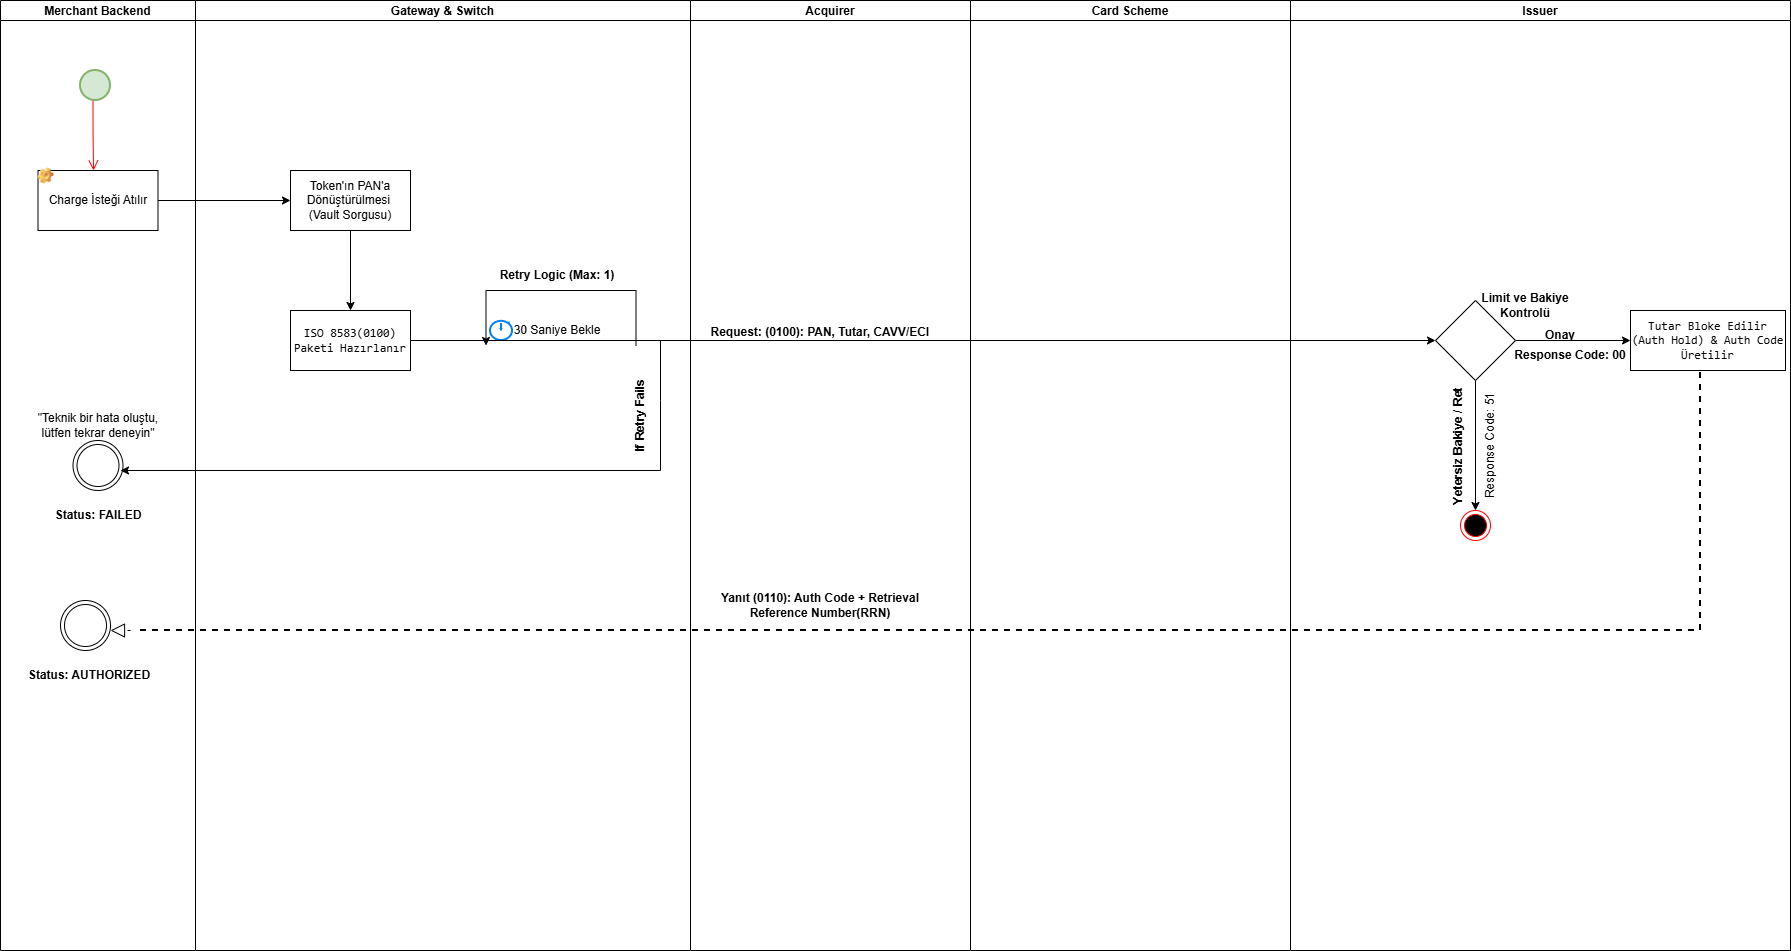

The diagram above was exported from draw.io. Its source (the exported page's mxGraphModel, read from the mxfile embedded in the PNG):
<mxGraphModel dx="1880" dy="935" grid="1" gridSize="10" guides="1" tooltips="1" connect="1" arrows="1" fold="1" page="1" pageScale="1" pageWidth="850" pageHeight="1100" math="0" shadow="0">
  <root>
    <mxCell id="0" />
    <mxCell id="1" parent="0" />
    <mxCell id="2" parent="1" style="swimlane;startSize=20;" value="Merchant Backend" vertex="1">
      <mxGeometry height="950" width="195" x="50" y="2720" as="geometry" />
    </mxCell>
    <mxCell id="3" parent="2" style="rounded=0;whiteSpace=wrap;html=1;" value="Charge İsteği Atılır" vertex="1">
      <mxGeometry height="60" width="120" x="37.5" y="170" as="geometry" />
    </mxCell>
    <mxCell id="4" parent="2" style="label;fontStyle=0;strokeColor=none;fillColor=none;align=left;verticalAlign=top;overflow=hidden;spacingLeft=28;spacingRight=4;rotatable=0;points=[[0,0.5],[1,0.5]];portConstraint=eastwest;imageWidth=16;imageHeight=16;whiteSpace=wrap;html=1;image=img/clipart/Gear_128x128.png" value="" vertex="1">
      <mxGeometry height="30" width="30" x="30" y="160" as="geometry" />
    </mxCell>
    <mxCell id="5" parent="2" style="ellipse;shape=doubleEllipse;whiteSpace=wrap;html=1;aspect=fixed;" value="" vertex="1">
      <mxGeometry height="50" width="50" x="60" y="600" as="geometry" />
    </mxCell>
    <mxCell id="6" parent="2" style="text;html=1;whiteSpace=wrap;strokeColor=none;fillColor=none;align=center;verticalAlign=middle;rounded=0;" value="&lt;b&gt;Status: AUTHORIZED&lt;/b&gt;" vertex="1">
      <mxGeometry height="30" width="160" x="8.5" y="660" as="geometry" />
    </mxCell>
    <mxCell id="7" edge="1" parent="2" style="endArrow=block;dashed=1;endFill=0;endSize=12;html=1;rounded=0;" value="">
      <mxGeometry relative="1" width="160" as="geometry">
        <mxPoint x="130" y="630" as="sourcePoint" />
        <mxPoint x="110" y="630" as="targetPoint" />
      </mxGeometry>
    </mxCell>
    <mxCell id="8" parent="2" style="text;html=1;whiteSpace=wrap;strokeColor=none;fillColor=none;align=center;verticalAlign=middle;rounded=0;" value="&lt;b&gt;Status: FAILED&lt;/b&gt;" vertex="1">
      <mxGeometry height="30" width="102" x="46.5" y="500" as="geometry" />
    </mxCell>
    <mxCell id="9" parent="2" style="text;html=1;whiteSpace=wrap;strokeColor=none;fillColor=none;align=center;verticalAlign=middle;rounded=0;" value="&quot;Teknik bir hata oluştu, lütfen tekrar deneyin&quot;" vertex="1">
      <mxGeometry height="30" width="142" x="26.5" y="410" as="geometry" />
    </mxCell>
    <mxCell id="10" parent="2" style="ellipse;shape=doubleEllipse;whiteSpace=wrap;html=1;aspect=fixed;" value="" vertex="1">
      <mxGeometry height="50" width="50" x="72.5" y="440" as="geometry" />
    </mxCell>
    <mxCell id="11" parent="1" style="swimlane;startSize=20;fontFamily=Helvetica;" value="Issuer" vertex="1">
      <mxGeometry height="950" width="500" x="1340" y="2720" as="geometry" />
    </mxCell>
    <mxCell id="12" edge="1" parent="11" source="14" style="edgeStyle=orthogonalEdgeStyle;rounded=0;orthogonalLoop=1;jettySize=auto;html=1;" value="">
      <mxGeometry relative="1" as="geometry">
        <mxPoint x="185" y="510" as="targetPoint" />
      </mxGeometry>
    </mxCell>
    <mxCell id="13" edge="1" parent="11" source="14" style="edgeStyle=orthogonalEdgeStyle;rounded=0;orthogonalLoop=1;jettySize=auto;html=1;" target="18" value="">
      <mxGeometry relative="1" as="geometry" />
    </mxCell>
    <mxCell id="14" parent="11" style="rhombus;whiteSpace=wrap;html=1;" value="" vertex="1">
      <mxGeometry height="80" width="80" x="145" y="300" as="geometry" />
    </mxCell>
    <mxCell id="15" parent="11" style="text;html=1;whiteSpace=wrap;strokeColor=none;fillColor=none;align=center;verticalAlign=middle;rounded=0;" value="&lt;b&gt;Limit ve Bakiye Kontrolü&lt;/b&gt;" vertex="1">
      <mxGeometry height="30" width="130" x="170" y="290" as="geometry" />
    </mxCell>
    <mxCell id="16" parent="11" style="text;html=1;whiteSpace=wrap;strokeColor=none;fillColor=none;align=center;verticalAlign=middle;rounded=0;rotation=-90;" value="&lt;b&gt;&lt;br&gt;Yetersiz Bakiye / Ret&lt;br&gt;&lt;/b&gt;" vertex="1">
      <mxGeometry height="30" width="140" x="90" y="430" as="geometry" />
    </mxCell>
    <mxCell id="17" parent="11" style="ellipse;html=1;shape=endState;fillColor=#000000;strokeColor=#ff0000;" value="" vertex="1">
      <mxGeometry height="30" width="30" x="170" y="510" as="geometry" />
    </mxCell>
    <mxCell id="18" parent="11" style="whiteSpace=wrap;html=1;" value="&lt;span data-path-to-node=&quot;11,2,0&quot; data-index-in-node=&quot;69&quot;&gt;&lt;code data-path-to-node=&quot;11,2,0&quot; data-index-in-node=&quot;69&quot; style=&quot;&quot;&gt;Tutar Bloke Edilir (Auth Hold) &amp;amp; Auth Code Üretilir&lt;/code&gt;&lt;/span&gt;" vertex="1">
      <mxGeometry height="60" width="155" x="340" y="310" as="geometry" />
    </mxCell>
    <mxCell id="19" parent="11" style="text;html=1;whiteSpace=wrap;strokeColor=none;fillColor=none;align=center;verticalAlign=middle;rounded=0;" value="&lt;b&gt;Onay&lt;/b&gt;" vertex="1">
      <mxGeometry height="30" width="60" x="240" y="320" as="geometry" />
    </mxCell>
    <mxCell id="20" edge="1" parent="11" style="endArrow=none;html=1;strokeWidth=2;rounded=0;curved=0;dashed=1;" value="">
      <mxGeometry height="50" relative="1" width="50" as="geometry">
        <Array as="points">
          <mxPoint x="410" y="630" />
        </Array>
        <mxPoint x="-1150" y="630" as="sourcePoint" />
        <mxPoint x="410" y="370" as="targetPoint" />
      </mxGeometry>
    </mxCell>
    <mxCell id="21" parent="11" style="text;html=1;whiteSpace=wrap;strokeColor=none;fillColor=none;align=center;verticalAlign=middle;rounded=0;rotation=-90;" value="Response Code: 51" vertex="1">
      <mxGeometry height="30" width="140" x="130" y="430" as="geometry" />
    </mxCell>
    <mxCell id="22" parent="11" style="text;html=1;whiteSpace=wrap;strokeColor=none;fillColor=none;align=center;verticalAlign=middle;rounded=0;" value="&lt;p data-pm-slice=&quot;0 0 []&quot;&gt;&lt;b&gt;Response Code: 00&lt;/b&gt;&lt;/p&gt;" vertex="1">
      <mxGeometry height="30" width="140" x="210" y="340" as="geometry" />
    </mxCell>
    <mxCell id="23" parent="1" style="swimlane;startSize=20;" value="Card Scheme" vertex="1">
      <mxGeometry height="950" width="320" x="1020" y="2720" as="geometry" />
    </mxCell>
    <mxCell id="24" parent="1" style="swimlane;startSize=20;" value="Gateway &amp; Switch" vertex="1">
      <mxGeometry height="950" width="495" x="245" y="2720" as="geometry" />
    </mxCell>
    <mxCell id="25" edge="1" parent="24" source="26" style="edgeStyle=orthogonalEdgeStyle;rounded=0;orthogonalLoop=1;jettySize=auto;html=1;" target="27" value="">
      <mxGeometry relative="1" as="geometry" />
    </mxCell>
    <mxCell id="26" parent="24" style="whiteSpace=wrap;html=1;rounded=0;" value="Token'ın PAN'a Dönüştürülmesi&amp;nbsp; (Vault Sorgusu)" vertex="1">
      <mxGeometry height="60" width="120" x="95" y="170" as="geometry" />
    </mxCell>
    <mxCell id="27" parent="24" style="whiteSpace=wrap;html=1;rounded=0;" value="&lt;span data-path-to-node=&quot;9,0,0&quot; data-index-in-node=&quot;40&quot;&gt;&lt;code data-path-to-node=&quot;9,0,0&quot; data-index-in-node=&quot;40&quot; style=&quot;&quot;&gt;ISO 8583(0100) Paketi Hazırlanır&lt;/code&gt;&lt;/span&gt;" vertex="1">
      <mxGeometry height="60" width="120" x="95" y="310" as="geometry" />
    </mxCell>
    <mxCell id="28" parent="24" style="html=1;verticalLabelPosition=bottom;align=center;labelBackgroundColor=#ffffff;verticalAlign=top;strokeWidth=2;strokeColor=#0080F0;shadow=0;dashed=0;shape=mxgraph.ios7.icons.stopwatch;" value="" vertex="1">
      <mxGeometry height="20" width="22" x="295" y="320" as="geometry" />
    </mxCell>
    <mxCell id="29" parent="24" style="text;html=1;whiteSpace=wrap;strokeColor=none;fillColor=none;align=center;verticalAlign=middle;rounded=0;" value="30 Saniye Bekle" vertex="1">
      <mxGeometry height="30" width="90" x="317" y="315" as="geometry" />
    </mxCell>
    <mxCell id="30" parent="24" style="text;html=1;whiteSpace=wrap;strokeColor=none;fillColor=none;align=center;verticalAlign=middle;rounded=0;" value="&lt;b&gt;Retry Logic (Max: 1)&lt;/b&gt;" vertex="1">
      <mxGeometry height="30" width="150" x="287" y="260" as="geometry" />
    </mxCell>
    <mxCell id="31" edge="1" parent="24" style="endArrow=classic;html=1;rounded=0;" value="">
      <mxGeometry height="50" relative="1" width="50" as="geometry">
        <Array as="points">
          <mxPoint x="440.5" y="290" />
          <mxPoint x="360.5" y="290" />
          <mxPoint x="290.5" y="290" />
        </Array>
        <mxPoint x="440.5" y="345" as="sourcePoint" />
        <mxPoint x="290.5" y="345" as="targetPoint" />
      </mxGeometry>
    </mxCell>
    <mxCell id="32" edge="1" parent="24" style="endArrow=classic;html=1;rounded=0;curved=0;" value="">
      <mxGeometry height="50" relative="1" width="50" as="geometry">
        <Array as="points">
          <mxPoint x="465" y="400" />
          <mxPoint x="465" y="470" />
        </Array>
        <mxPoint x="465" y="340" as="sourcePoint" />
        <mxPoint x="-75" y="470" as="targetPoint" />
      </mxGeometry>
    </mxCell>
    <mxCell id="33" parent="24" style="text;html=1;whiteSpace=wrap;strokeColor=none;fillColor=none;align=center;verticalAlign=middle;rounded=0;rotation=-90;" value="&lt;b data-path-to-node=&quot;7,0,0&quot; data-index-in-node=&quot;79&quot;&gt;If Retry Fails&lt;/b&gt;" vertex="1">
      <mxGeometry height="30" width="100" x="395" y="400" as="geometry" />
    </mxCell>
    <mxCell id="34" edge="1" parent="1" style="edgeStyle=orthogonalEdgeStyle;html=1;verticalAlign=bottom;endArrow=open;endSize=8;strokeColor=#ff0000;rounded=0;fontSize=12;curved=1;" value="">
      <mxGeometry relative="1" as="geometry">
        <mxPoint x="142.5" y="2810" as="sourcePoint" />
        <mxPoint x="143" y="2890" as="targetPoint" />
      </mxGeometry>
    </mxCell>
    <mxCell id="35" parent="1" style="swimlane;startSize=20;" value="Acquirer " vertex="1">
      <mxGeometry height="950" width="280" x="740" y="2720" as="geometry" />
    </mxCell>
    <mxCell id="36" parent="35" style="text;html=1;whiteSpace=wrap;strokeColor=none;fillColor=none;align=center;verticalAlign=middle;rounded=0;" value="&lt;b&gt;Yanıt (0110): Auth Code + Retrieval Reference Number(RRN)&lt;/b&gt;" vertex="1">
      <mxGeometry height="30" width="260" y="590" as="geometry" />
    </mxCell>
    <mxCell id="37" parent="35" style="text;html=1;whiteSpace=wrap;strokeColor=none;fillColor=none;align=center;verticalAlign=middle;rounded=0;" value="&lt;p data-pm-slice=&quot;0 0 []&quot;&gt;&lt;b&gt;Request: (0100): PAN, Tutar, CAVV/ECI&amp;nbsp;&lt;/b&gt;&lt;/p&gt;&lt;p&gt;&lt;br&gt;&lt;/p&gt;" vertex="1">
      <mxGeometry height="30" width="292.5" x="-15" y="330" as="geometry" />
    </mxCell>
    <mxCell id="38" edge="1" parent="1" source="3" style="edgeStyle=orthogonalEdgeStyle;rounded=0;orthogonalLoop=1;jettySize=auto;html=1;" target="26" value="">
      <mxGeometry relative="1" as="geometry" />
    </mxCell>
    <mxCell id="39" edge="1" parent="1" source="27" style="edgeStyle=orthogonalEdgeStyle;rounded=0;orthogonalLoop=1;jettySize=auto;html=1;entryX=0;entryY=0.5;entryDx=0;entryDy=0;" target="14">
      <mxGeometry relative="1" as="geometry">
        <mxPoint x="910.888916015625" y="3060" as="targetPoint" />
      </mxGeometry>
    </mxCell>
    <mxCell id="40" parent="1" style="strokeWidth=2;html=1;shape=mxgraph.flowchart.start_2;whiteSpace=wrap;strokeColor=#82b366;fillColor=#d5e8d4;" value="" vertex="1">
      <mxGeometry height="30" width="30" x="130" y="2790" as="geometry" />
    </mxCell>
  </root>
</mxGraphModel>